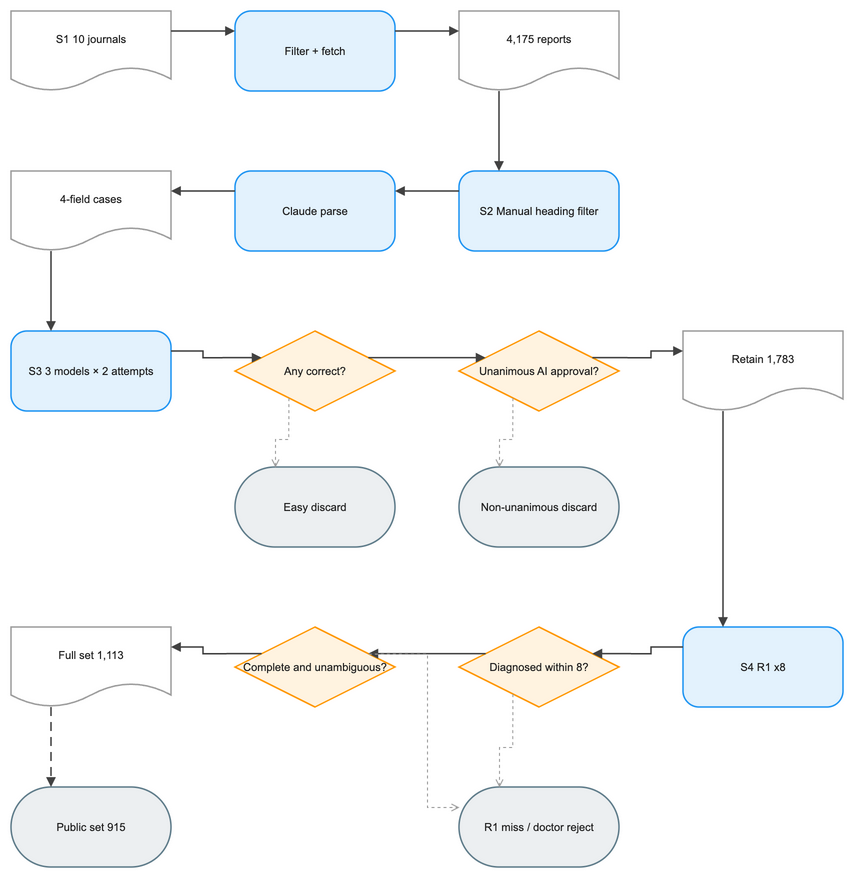

The diagram above was exported from draw.io. Its source (the exported page's mxGraphModel, read from the mxfile embedded in the PNG):
<mxGraphModel dx="1120" dy="720" grid="1" gridSize="8" guides="1" tooltips="1" connect="1" arrows="1" fold="1" page="1" pageScale="1" pageWidth="896" pageHeight="960" math="1" background="#FFFFFF">
  <root>
    <mxCell id="0" />
    <mxCell id="1" parent="0" />
    <mxCell id="2" value="S1 10 journals" style="shape=document;boundedLbl=1;html=1;whiteSpace=wrap;fillColor=#FFFFFF;strokeColor=#9E9E9E;strokeWidth=1.5;fontColor=#212121;fontSize=11;fontFamily=Arial, Helvetica, sans-serif;verticalAlign=middle;align=center" vertex="1" parent="1">
      <mxGeometry x="-16" y="24" width="160" height="80" as="geometry" />
    </mxCell>
    <mxCell id="3" value="Filter + fetch" style="rounded=1;arcSize=20;html=1;whiteSpace=wrap;fillColor=#E3F2FD;strokeColor=#2196F3;strokeWidth=1.5;fontColor=#212121;fontSize=11;fontFamily=Arial, Helvetica, sans-serif;verticalAlign=middle;align=center" vertex="1" parent="1">
      <mxGeometry x="208" y="24" width="160" height="80" as="geometry" />
    </mxCell>
    <mxCell id="4" value="4,175 reports" style="shape=document;boundedLbl=1;html=1;whiteSpace=wrap;fillColor=#FFFFFF;strokeColor=#9E9E9E;strokeWidth=1.5;fontColor=#212121;fontSize=11;fontFamily=Arial, Helvetica, sans-serif;verticalAlign=middle;align=center" vertex="1" parent="1">
      <mxGeometry x="432" y="24" width="160" height="80" as="geometry" />
    </mxCell>
    <mxCell id="5" value="S2 Manual heading filter" style="rounded=1;arcSize=20;html=1;whiteSpace=wrap;fillColor=#E3F2FD;strokeColor=#2196F3;strokeWidth=1.5;fontColor=#212121;fontSize=11;fontFamily=Arial, Helvetica, sans-serif;verticalAlign=middle;align=center" vertex="1" parent="1">
      <mxGeometry x="432" y="184" width="160" height="80" as="geometry" />
    </mxCell>
    <mxCell id="6" value="Claude parse" style="rounded=1;arcSize=20;html=1;whiteSpace=wrap;fillColor=#E3F2FD;strokeColor=#2196F3;strokeWidth=1.5;fontColor=#212121;fontSize=11;fontFamily=Arial, Helvetica, sans-serif;verticalAlign=middle;align=center" vertex="1" parent="1">
      <mxGeometry x="208" y="184" width="160" height="80" as="geometry" />
    </mxCell>
    <mxCell id="7" value="4-field cases" style="shape=document;boundedLbl=1;html=1;whiteSpace=wrap;fillColor=#FFFFFF;strokeColor=#9E9E9E;strokeWidth=1.5;fontColor=#212121;fontSize=11;fontFamily=Arial, Helvetica, sans-serif;verticalAlign=middle;align=center" vertex="1" parent="1">
      <mxGeometry x="-16" y="184" width="160" height="80" as="geometry" />
    </mxCell>
    <mxCell id="8" value="S3 3 models × 2 attempts" style="rounded=1;arcSize=20;html=1;whiteSpace=wrap;fillColor=#E3F2FD;strokeColor=#2196F3;strokeWidth=1.5;fontColor=#212121;fontSize=11;fontFamily=Arial, Helvetica, sans-serif;verticalAlign=middle;align=center" vertex="1" parent="1">
      <mxGeometry x="-16" y="344" width="160" height="80" as="geometry" />
    </mxCell>
    <mxCell id="9" value="Any correct?" style="rhombus;html=1;whiteSpace=wrap;fillColor=#FFF3E0;strokeColor=#FF9800;strokeWidth=1.5;fontColor=#212121;fontSize=11;fontFamily=Arial, Helvetica, sans-serif;verticalAlign=middle;align=center" vertex="1" parent="1">
      <mxGeometry x="208" y="344" width="160" height="80" as="geometry" />
    </mxCell>
    <mxCell id="10" value="Easy discard" style="rounded=1;arcSize=50;html=1;whiteSpace=wrap;fillColor=#ECEFF1;strokeColor=#607D8B;strokeWidth=1.5;fontColor=#212121;fontSize=11;fontFamily=Arial, Helvetica, sans-serif;verticalAlign=middle;align=center" vertex="1" parent="1">
      <mxGeometry x="208" y="480" width="160" height="80" as="geometry" />
    </mxCell>
    <mxCell id="11" value="Unanimous AI approval?" style="rhombus;html=1;whiteSpace=wrap;fillColor=#FFF3E0;strokeColor=#FF9800;strokeWidth=1.5;fontColor=#212121;fontSize=11;fontFamily=Arial, Helvetica, sans-serif;verticalAlign=middle;align=center" vertex="1" parent="1">
      <mxGeometry x="432" y="344" width="160" height="80" as="geometry" />
    </mxCell>
    <mxCell id="12" value="Non-unanimous discard" style="rounded=1;arcSize=50;html=1;whiteSpace=wrap;fillColor=#ECEFF1;strokeColor=#607D8B;strokeWidth=1.5;fontColor=#212121;fontSize=11;fontFamily=Arial, Helvetica, sans-serif;verticalAlign=middle;align=center" vertex="1" parent="1">
      <mxGeometry x="432" y="480" width="160" height="80" as="geometry" />
    </mxCell>
    <mxCell id="13" value="Retain 1,783" style="shape=document;boundedLbl=1;html=1;whiteSpace=wrap;fillColor=#FFFFFF;strokeColor=#9E9E9E;strokeWidth=1.5;fontColor=#212121;fontSize=11;fontFamily=Arial, Helvetica, sans-serif;verticalAlign=middle;align=center" vertex="1" parent="1">
      <mxGeometry x="656" y="344" width="160" height="80" as="geometry" />
    </mxCell>
    <mxCell id="14" value="S4 R1 x8" style="rounded=1;arcSize=20;html=1;whiteSpace=wrap;fillColor=#E3F2FD;strokeColor=#2196F3;strokeWidth=1.5;fontColor=#212121;fontSize=11;fontFamily=Arial, Helvetica, sans-serif;verticalAlign=middle;align=center" vertex="1" parent="1">
      <mxGeometry x="656" y="640" width="160" height="80" as="geometry" />
    </mxCell>
    <mxCell id="15" value="Diagnosed within 8?" style="rhombus;html=1;whiteSpace=wrap;fillColor=#FFF3E0;strokeColor=#FF9800;strokeWidth=1.5;fontColor=#212121;fontSize=11;fontFamily=Arial, Helvetica, sans-serif;verticalAlign=middle;align=center" vertex="1" parent="1">
      <mxGeometry x="432" y="640" width="160" height="80" as="geometry" />
    </mxCell>
    <mxCell id="16" value="Complete and unambiguous?" style="rhombus;html=1;whiteSpace=wrap;fillColor=#FFF3E0;strokeColor=#FF9800;strokeWidth=1.5;fontColor=#212121;fontSize=11;fontFamily=Arial, Helvetica, sans-serif;verticalAlign=middle;align=center" vertex="1" parent="1">
      <mxGeometry x="208" y="640" width="160" height="80" as="geometry" />
    </mxCell>
    <mxCell id="17" value="R1 miss / doctor reject" style="rounded=1;arcSize=50;html=1;whiteSpace=wrap;fillColor=#ECEFF1;strokeColor=#607D8B;strokeWidth=1.5;fontColor=#212121;fontSize=11;fontFamily=Arial, Helvetica, sans-serif;verticalAlign=middle;align=center" vertex="1" parent="1">
      <mxGeometry x="432" y="800" width="160" height="80" as="geometry" />
    </mxCell>
    <mxCell id="18" value="Full set 1,113" style="shape=document;boundedLbl=1;html=1;whiteSpace=wrap;fillColor=#FFFFFF;strokeColor=#9E9E9E;strokeWidth=1.5;fontColor=#212121;fontSize=11;fontFamily=Arial, Helvetica, sans-serif;verticalAlign=middle;align=center" vertex="1" parent="1">
      <mxGeometry x="-16" y="640" width="160" height="80" as="geometry" />
    </mxCell>
    <mxCell id="19" value="Public set 915" style="rounded=1;arcSize=50;html=1;whiteSpace=wrap;fillColor=#ECEFF1;strokeColor=#607D8B;strokeWidth=1.5;fontColor=#212121;fontSize=11;fontFamily=Arial, Helvetica, sans-serif;verticalAlign=middle;align=center" vertex="1" parent="1">
      <mxGeometry x="-16" y="800" width="160" height="80" as="geometry" />
    </mxCell>
    <mxCell id="20" value="" style="edgeStyle=orthogonalEdgeStyle;rounded=0;orthogonalLoop=1;jettySize=auto;html=1;strokeColor=#424242;strokeWidth=1.5;endArrow=block;endFill=1;exitX=1;exitY=0.25;exitDx=0;exitDy=0;entryX=0;entryY=0.25;entryDx=0;entryDy=0;jumpStyle=arc;jumpSize=8" edge="1" parent="1" source="2" target="3">
      <mxGeometry relative="1" as="geometry" />
    </mxCell>
    <mxCell id="21" value="" style="edgeStyle=orthogonalEdgeStyle;rounded=0;orthogonalLoop=1;jettySize=auto;html=1;strokeColor=#424242;strokeWidth=1.5;endArrow=block;endFill=1;exitX=1;exitY=0.25;exitDx=0;exitDy=0;entryX=0;entryY=0.25;entryDx=0;entryDy=0;jumpStyle=arc;jumpSize=8" edge="1" parent="1" source="3" target="4">
      <mxGeometry relative="1" as="geometry" />
    </mxCell>
    <mxCell id="22" value="" style="edgeStyle=orthogonalEdgeStyle;rounded=0;orthogonalLoop=1;jettySize=auto;html=1;strokeColor=#424242;strokeWidth=1.5;endArrow=block;endFill=1;exitX=0.25;exitY=1;exitDx=0;exitDy=0;entryX=0.25;entryY=0;entryDx=0;entryDy=0;jumpStyle=arc;jumpSize=8" edge="1" parent="1" source="4" target="5">
      <mxGeometry relative="1" as="geometry" />
    </mxCell>
    <mxCell id="23" value="" style="edgeStyle=orthogonalEdgeStyle;rounded=0;orthogonalLoop=1;jettySize=auto;html=1;strokeColor=#424242;strokeWidth=1.5;endArrow=block;endFill=1;exitX=0;exitY=0.25;exitDx=0;exitDy=0;entryX=1;entryY=0.25;entryDx=0;entryDy=0;jumpStyle=arc;jumpSize=8" edge="1" parent="1" source="5" target="6">
      <mxGeometry relative="1" as="geometry" />
    </mxCell>
    <mxCell id="24" value="" style="edgeStyle=orthogonalEdgeStyle;rounded=0;orthogonalLoop=1;jettySize=auto;html=1;strokeColor=#424242;strokeWidth=1.5;endArrow=block;endFill=1;exitX=0;exitY=0.25;exitDx=0;exitDy=0;entryX=1;entryY=0.25;entryDx=0;entryDy=0;jumpStyle=arc;jumpSize=8" edge="1" parent="1" source="6" target="7">
      <mxGeometry relative="1" as="geometry" />
    </mxCell>
    <mxCell id="25" value="" style="edgeStyle=orthogonalEdgeStyle;rounded=0;orthogonalLoop=1;jettySize=auto;html=1;strokeColor=#424242;strokeWidth=1.5;endArrow=block;endFill=1;exitX=0.25;exitY=1;exitDx=0;exitDy=0;entryX=0.25;entryY=0;entryDx=0;entryDy=0;jumpStyle=arc;jumpSize=8" edge="1" parent="1" source="7" target="8">
      <mxGeometry relative="1" as="geometry" />
    </mxCell>
    <mxCell id="26" value="" style="edgeStyle=orthogonalEdgeStyle;rounded=0;orthogonalLoop=1;jettySize=auto;html=1;strokeColor=#424242;strokeWidth=1.5;endArrow=block;endFill=1;exitX=1;exitY=0.25;exitDx=0;exitDy=0;entryX=0;entryY=0.25;entryDx=0;entryDy=0;jumpStyle=arc;jumpSize=8" edge="1" parent="1" source="8" target="9">
      <mxGeometry relative="1" as="geometry" />
    </mxCell>
    <mxCell id="27" value="" style="edgeStyle=orthogonalEdgeStyle;rounded=0;orthogonalLoop=1;jettySize=auto;html=1;strokeColor=#9E9E9E;strokeWidth=1;endArrow=open;endFill=0;exitX=0.25;exitY=1;exitDx=0;exitDy=0;entryX=0.25;entryY=0;entryDx=0;entryDy=0;dashed=1;dashPattern=3 3;jumpStyle=arc;jumpSize=8" edge="1" parent="1" source="9" target="10">
      <mxGeometry relative="1" as="geometry" />
    </mxCell>
    <mxCell id="28" value="" style="edgeStyle=orthogonalEdgeStyle;rounded=0;orthogonalLoop=1;jettySize=auto;html=1;strokeColor=#424242;strokeWidth=1.5;endArrow=block;endFill=1;exitX=1;exitY=0.25;exitDx=0;exitDy=0;entryX=0;entryY=0.25;entryDx=0;entryDy=0;jumpStyle=arc;jumpSize=8" edge="1" parent="1" source="9" target="11">
      <mxGeometry relative="1" as="geometry" />
    </mxCell>
    <mxCell id="29" value="" style="edgeStyle=orthogonalEdgeStyle;rounded=0;orthogonalLoop=1;jettySize=auto;html=1;strokeColor=#424242;strokeWidth=1.5;endArrow=block;endFill=1;exitX=1;exitY=0.25;exitDx=0;exitDy=0;entryX=0;entryY=0.25;entryDx=0;entryDy=0;jumpStyle=arc;jumpSize=8" edge="1" parent="1" source="11" target="13">
      <mxGeometry relative="1" as="geometry" />
    </mxCell>
    <mxCell id="30" value="" style="edgeStyle=orthogonalEdgeStyle;rounded=0;orthogonalLoop=1;jettySize=auto;html=1;strokeColor=#9E9E9E;strokeWidth=1;endArrow=open;endFill=0;exitX=0.25;exitY=1;exitDx=0;exitDy=0;entryX=0.25;entryY=0;entryDx=0;entryDy=0;dashed=1;dashPattern=3 3;jumpStyle=arc;jumpSize=8" edge="1" parent="1" source="11" target="12">
      <mxGeometry relative="1" as="geometry" />
    </mxCell>
    <mxCell id="31" value="" style="edgeStyle=orthogonalEdgeStyle;rounded=0;orthogonalLoop=1;jettySize=auto;html=1;strokeColor=#424242;strokeWidth=1.5;endArrow=block;endFill=1;exitX=0.25;exitY=1;exitDx=0;exitDy=0;entryX=0.25;entryY=0;entryDx=0;entryDy=0;jumpStyle=arc;jumpSize=8" edge="1" parent="1" source="13" target="14">
      <mxGeometry relative="1" as="geometry" />
    </mxCell>
    <mxCell id="32" value="" style="edgeStyle=orthogonalEdgeStyle;rounded=0;orthogonalLoop=1;jettySize=auto;html=1;strokeColor=#424242;strokeWidth=1.5;endArrow=block;endFill=1;exitX=0;exitY=0.25;exitDx=0;exitDy=0;entryX=1;entryY=0.25;entryDx=0;entryDy=0;jumpStyle=arc;jumpSize=8" edge="1" parent="1" source="14" target="15">
      <mxGeometry relative="1" as="geometry" />
    </mxCell>
    <mxCell id="33" value="" style="edgeStyle=orthogonalEdgeStyle;rounded=0;orthogonalLoop=1;jettySize=auto;html=1;strokeColor=#424242;strokeWidth=1.5;endArrow=block;endFill=1;exitX=0;exitY=0.25;exitDx=0;exitDy=0;entryX=1;entryY=0.25;entryDx=0;entryDy=0;jumpStyle=arc;jumpSize=8" edge="1" parent="1" source="15" target="16">
      <mxGeometry relative="1" as="geometry" />
    </mxCell>
    <mxCell id="34" value="" style="edgeStyle=orthogonalEdgeStyle;rounded=0;orthogonalLoop=1;jettySize=auto;html=1;strokeColor=#9E9E9E;strokeWidth=1;endArrow=open;endFill=0;exitX=0.25;exitY=1;exitDx=0;exitDy=0;entryX=0.25;entryY=0;entryDx=0;entryDy=0;dashed=1;dashPattern=3 3;jumpStyle=arc;jumpSize=8" edge="1" parent="1" source="15" target="17">
      <mxGeometry relative="1" as="geometry" />
    </mxCell>
    <mxCell id="35" value="" style="edgeStyle=orthogonalEdgeStyle;rounded=0;orthogonalLoop=1;jettySize=auto;html=1;strokeColor=#424242;strokeWidth=1.5;endArrow=block;endFill=1;exitX=0;exitY=0.25;exitDx=0;exitDy=0;entryX=1;entryY=0.25;entryDx=0;entryDy=0;jumpStyle=arc;jumpSize=8" edge="1" parent="1" source="16" target="18">
      <mxGeometry relative="1" as="geometry" />
    </mxCell>
    <mxCell id="36" value="" style="edgeStyle=orthogonalEdgeStyle;rounded=0;orthogonalLoop=1;jettySize=auto;html=1;strokeColor=#9E9E9E;strokeWidth=1;endArrow=open;endFill=0;exitX=1;exitY=0.25;exitDx=0;exitDy=0;entryX=0;entryY=0.25;entryDx=0;entryDy=0;dashed=1;dashPattern=3 3;jumpStyle=arc;jumpSize=8" edge="1" parent="1" source="16" target="17">
      <mxGeometry relative="1" as="geometry" />
    </mxCell>
    <mxCell id="37" value="" style="edgeStyle=orthogonalEdgeStyle;rounded=0;orthogonalLoop=1;jettySize=auto;html=1;strokeColor=#424242;strokeWidth=1.5;endArrow=block;endFill=1;exitX=0.25;exitY=1;exitDx=0;exitDy=0;entryX=0.25;entryY=0;entryDx=0;entryDy=0;dashed=1;dashPattern=6 4;jumpStyle=arc;jumpSize=8" edge="1" parent="1" source="18" target="19">
      <mxGeometry relative="1" as="geometry" />
    </mxCell>
  </root>
</mxGraphModel>